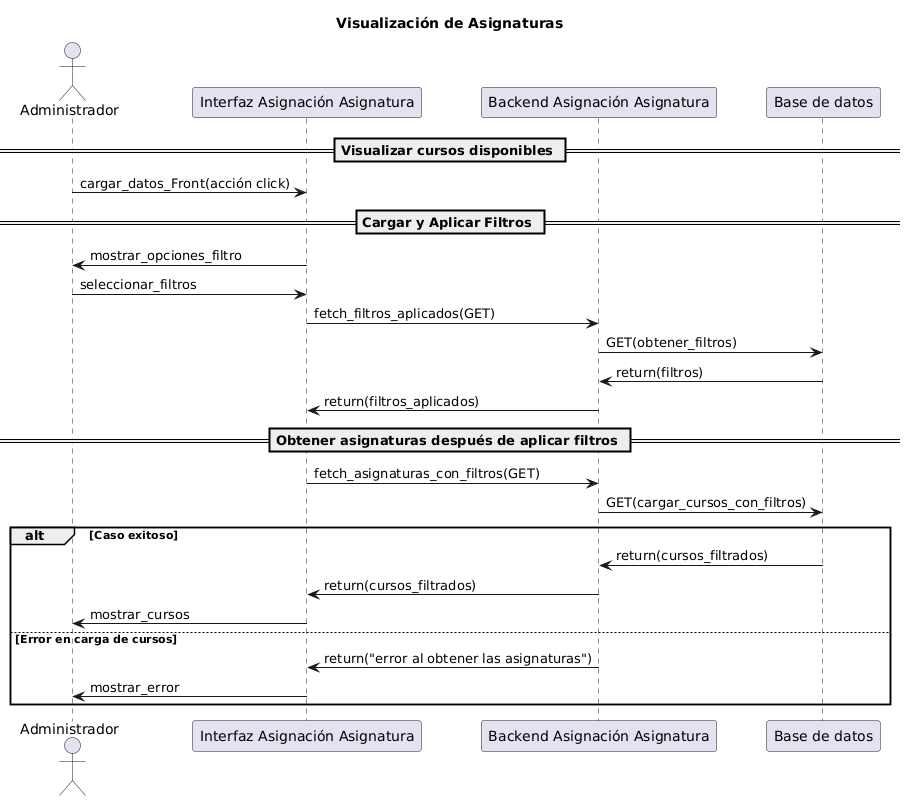

The diagram above was rendered by PlantUML. Its source (embedded in the PNG):
@startuml
title Visualización de Asignaturas

actor Administrador as user
participant "Interfaz Asignación Asignatura" as interfaz
participant "Backend Asignación Asignatura" as backend
participant "Base de datos" as bd

== Visualizar cursos disponibles ==
user -> interfaz : cargar_datos_Front(acción click)

== Cargar y Aplicar Filtros ==
interfaz -> user : mostrar_opciones_filtro
user -> interfaz : seleccionar_filtros
interfaz -> backend : fetch_filtros_aplicados(GET)
backend -> bd : GET(obtener_filtros)
bd -> backend : return(filtros)
backend -> interfaz : return(filtros_aplicados)

== Obtener asignaturas después de aplicar filtros ==
interfaz -> backend : fetch_asignaturas_con_filtros(GET)
backend -> bd : GET(cargar_cursos_con_filtros)

alt Caso exitoso
    bd -> backend : return(cursos_filtrados)
    backend -> interfaz : return(cursos_filtrados)
    interfaz -> user : mostrar_cursos
else Error en carga de cursos
    backend -> interfaz : return("error al obtener las asignaturas")
    interfaz -> user : mostrar_error
end
@enduml